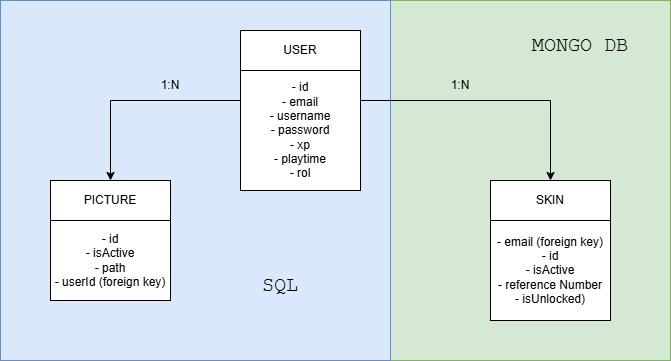

The diagram above was exported from draw.io. Its source (the exported page's mxGraphModel, read from the mxfile embedded in the PNG):
<mxGraphModel dx="1042" dy="570" grid="1" gridSize="10" guides="1" tooltips="1" connect="1" arrows="1" fold="1" page="1" pageScale="1" pageWidth="827" pageHeight="1169" math="0" shadow="0">
  <root>
    <mxCell id="0" />
    <mxCell id="1" parent="0" />
    <mxCell id="nN6frUrwU4iUHDvLh_Ro-13" value="" style="rounded=0;whiteSpace=wrap;html=1;fillColor=#d5e8d4;strokeColor=#82b366;" vertex="1" parent="1">
      <mxGeometry x="490" y="10" width="280" height="360" as="geometry" />
    </mxCell>
    <mxCell id="nN6frUrwU4iUHDvLh_Ro-12" value="" style="rounded=0;whiteSpace=wrap;html=1;fillColor=#dae8fc;strokeColor=#6c8ebf;" vertex="1" parent="1">
      <mxGeometry x="100" y="10" width="390" height="360" as="geometry" />
    </mxCell>
    <mxCell id="nN6frUrwU4iUHDvLh_Ro-1" value="&lt;font style=&quot;vertical-align: inherit;&quot;&gt;&lt;font style=&quot;vertical-align: inherit;&quot;&gt;USER&lt;/font&gt;&lt;/font&gt;" style="rounded=0;whiteSpace=wrap;html=1;" vertex="1" parent="1">
      <mxGeometry x="340" y="40" width="120" height="40" as="geometry" />
    </mxCell>
    <mxCell id="nN6frUrwU4iUHDvLh_Ro-5" style="edgeStyle=orthogonalEdgeStyle;rounded=0;orthogonalLoop=1;jettySize=auto;html=1;exitX=0;exitY=0.25;exitDx=0;exitDy=0;entryX=0.5;entryY=0;entryDx=0;entryDy=0;" edge="1" parent="1" source="nN6frUrwU4iUHDvLh_Ro-2" target="nN6frUrwU4iUHDvLh_Ro-3">
      <mxGeometry relative="1" as="geometry" />
    </mxCell>
    <mxCell id="nN6frUrwU4iUHDvLh_Ro-10" style="edgeStyle=orthogonalEdgeStyle;rounded=0;orthogonalLoop=1;jettySize=auto;html=1;exitX=1;exitY=0.25;exitDx=0;exitDy=0;entryX=0.5;entryY=0;entryDx=0;entryDy=0;" edge="1" parent="1" source="nN6frUrwU4iUHDvLh_Ro-2" target="nN6frUrwU4iUHDvLh_Ro-7">
      <mxGeometry relative="1" as="geometry" />
    </mxCell>
    <mxCell id="nN6frUrwU4iUHDvLh_Ro-2" value="&lt;div&gt;&lt;font style=&quot;vertical-align: inherit;&quot;&gt;&lt;font style=&quot;vertical-align: inherit;&quot;&gt;&lt;br&gt;&lt;/font&gt;&lt;/font&gt;&lt;/div&gt;&lt;font style=&quot;vertical-align: inherit;&quot;&gt;&lt;font style=&quot;vertical-align: inherit;&quot;&gt;- id&lt;/font&gt;&lt;/font&gt;&lt;div&gt;&lt;font style=&quot;vertical-align: inherit;&quot;&gt;&lt;font style=&quot;vertical-align: inherit;&quot;&gt;&lt;font style=&quot;vertical-align: inherit;&quot;&gt;&lt;font style=&quot;vertical-align: inherit;&quot;&gt;- email&lt;/font&gt;&lt;/font&gt;&lt;/font&gt;&lt;/font&gt;&lt;/div&gt;&lt;div&gt;&lt;font style=&quot;vertical-align: inherit;&quot;&gt;&lt;font style=&quot;vertical-align: inherit;&quot;&gt;&lt;font style=&quot;vertical-align: inherit;&quot;&gt;&lt;font style=&quot;vertical-align: inherit;&quot;&gt;&lt;font style=&quot;vertical-align: inherit;&quot;&gt;&lt;font style=&quot;vertical-align: inherit;&quot;&gt;- username&lt;/font&gt;&lt;/font&gt;&lt;/font&gt;&lt;/font&gt;&lt;/font&gt;&lt;/font&gt;&lt;/div&gt;&lt;div&gt;&lt;font style=&quot;vertical-align: inherit;&quot;&gt;&lt;font style=&quot;vertical-align: inherit;&quot;&gt;&lt;font style=&quot;vertical-align: inherit;&quot;&gt;&lt;font style=&quot;vertical-align: inherit;&quot;&gt;&lt;font style=&quot;vertical-align: inherit;&quot;&gt;&lt;font style=&quot;vertical-align: inherit;&quot;&gt;&lt;font style=&quot;vertical-align: inherit;&quot;&gt;&lt;font style=&quot;vertical-align: inherit;&quot;&gt;- password&lt;/font&gt;&lt;/font&gt;&lt;/font&gt;&lt;/font&gt;&lt;/font&gt;&lt;/font&gt;&lt;/font&gt;&lt;/font&gt;&lt;/div&gt;&lt;div&gt;&lt;font style=&quot;vertical-align: inherit;&quot;&gt;&lt;font style=&quot;vertical-align: inherit;&quot;&gt;&lt;font style=&quot;vertical-align: inherit;&quot;&gt;&lt;font style=&quot;vertical-align: inherit;&quot;&gt;&lt;font style=&quot;vertical-align: inherit;&quot;&gt;&lt;font style=&quot;vertical-align: inherit;&quot;&gt;&lt;font style=&quot;vertical-align: inherit;&quot;&gt;&lt;font style=&quot;vertical-align: inherit;&quot;&gt;- xp&lt;/font&gt;&lt;/font&gt;&lt;/font&gt;&lt;/font&gt;&lt;/font&gt;&lt;/font&gt;&lt;/font&gt;&lt;/font&gt;&lt;/div&gt;&lt;div&gt;&lt;font style=&quot;vertical-align: inherit;&quot;&gt;&lt;font style=&quot;vertical-align: inherit;&quot;&gt;&lt;font style=&quot;vertical-align: inherit;&quot;&gt;&lt;font style=&quot;vertical-align: inherit;&quot;&gt;&lt;font style=&quot;vertical-align: inherit;&quot;&gt;&lt;font style=&quot;vertical-align: inherit;&quot;&gt;&lt;font style=&quot;vertical-align: inherit;&quot;&gt;&lt;font style=&quot;vertical-align: inherit;&quot;&gt;- playtime&lt;/font&gt;&lt;/font&gt;&lt;/font&gt;&lt;/font&gt;&lt;/font&gt;&lt;/font&gt;&lt;/font&gt;&lt;/font&gt;&lt;/div&gt;&lt;div&gt;&lt;font style=&quot;vertical-align: inherit;&quot;&gt;&lt;font style=&quot;vertical-align: inherit;&quot;&gt;&lt;font style=&quot;vertical-align: inherit;&quot;&gt;&lt;font style=&quot;vertical-align: inherit;&quot;&gt;&lt;font style=&quot;vertical-align: inherit;&quot;&gt;&lt;font style=&quot;vertical-align: inherit;&quot;&gt;&lt;font style=&quot;vertical-align: inherit;&quot;&gt;&lt;font style=&quot;vertical-align: inherit;&quot;&gt;- rol&lt;/font&gt;&lt;/font&gt;&lt;/font&gt;&lt;/font&gt;&lt;/font&gt;&lt;/font&gt;&lt;/font&gt;&lt;/font&gt;&lt;/div&gt;&lt;div&gt;&lt;font style=&quot;vertical-align: inherit;&quot;&gt;&lt;font style=&quot;vertical-align: inherit;&quot;&gt;&lt;font style=&quot;vertical-align: inherit;&quot;&gt;&lt;font style=&quot;vertical-align: inherit;&quot;&gt;&lt;br&gt;&lt;/font&gt;&lt;/font&gt;&lt;/font&gt;&lt;/font&gt;&lt;/div&gt;" style="rounded=0;whiteSpace=wrap;html=1;" vertex="1" parent="1">
      <mxGeometry x="340" y="80" width="120" height="120" as="geometry" />
    </mxCell>
    <mxCell id="nN6frUrwU4iUHDvLh_Ro-3" value="PICTURE" style="rounded=0;whiteSpace=wrap;html=1;" vertex="1" parent="1">
      <mxGeometry x="150" y="190" width="120" height="40" as="geometry" />
    </mxCell>
    <mxCell id="nN6frUrwU4iUHDvLh_Ro-4" value="&lt;div&gt;&lt;font style=&quot;vertical-align: inherit;&quot;&gt;&lt;font style=&quot;vertical-align: inherit;&quot;&gt;&lt;br&gt;&lt;/font&gt;&lt;/font&gt;&lt;/div&gt;&lt;div&gt;&lt;font style=&quot;vertical-align: inherit;&quot;&gt;&lt;font style=&quot;vertical-align: inherit;&quot;&gt;- id&lt;/font&gt;&lt;/font&gt;&lt;/div&gt;- isActive&lt;div&gt;- path&lt;/div&gt;&lt;div&gt;- userId (foreign key)&lt;br&gt;&lt;div&gt;&lt;font style=&quot;vertical-align: inherit;&quot;&gt;&lt;font style=&quot;vertical-align: inherit;&quot;&gt;&lt;font style=&quot;vertical-align: inherit;&quot;&gt;&lt;font style=&quot;vertical-align: inherit;&quot;&gt;&lt;br&gt;&lt;/font&gt;&lt;/font&gt;&lt;/font&gt;&lt;/font&gt;&lt;/div&gt;&lt;/div&gt;" style="rounded=0;whiteSpace=wrap;html=1;" vertex="1" parent="1">
      <mxGeometry x="150" y="230" width="120" height="80" as="geometry" />
    </mxCell>
    <mxCell id="nN6frUrwU4iUHDvLh_Ro-6" value="1:N" style="text;strokeColor=none;align=center;fillColor=none;html=1;verticalAlign=middle;whiteSpace=wrap;rounded=0;" vertex="1" parent="1">
      <mxGeometry x="240" y="80" width="60" height="30" as="geometry" />
    </mxCell>
    <mxCell id="nN6frUrwU4iUHDvLh_Ro-7" value="SKIN" style="rounded=0;whiteSpace=wrap;html=1;" vertex="1" parent="1">
      <mxGeometry x="590" y="190" width="120" height="40" as="geometry" />
    </mxCell>
    <mxCell id="nN6frUrwU4iUHDvLh_Ro-8" value="&lt;div&gt;&lt;font style=&quot;vertical-align: inherit;&quot;&gt;&lt;font style=&quot;vertical-align: inherit;&quot;&gt;&lt;br&gt;&lt;/font&gt;&lt;/font&gt;&lt;/div&gt;&lt;div&gt;&lt;font style=&quot;vertical-align: inherit;&quot;&gt;&lt;font style=&quot;vertical-align: inherit;&quot;&gt;- email (foreign key)&lt;/font&gt;&lt;/font&gt;&lt;/div&gt;&lt;div&gt;&lt;font style=&quot;vertical-align: inherit;&quot;&gt;&lt;font style=&quot;vertical-align: inherit;&quot;&gt;- id&lt;/font&gt;&lt;/font&gt;&lt;/div&gt;- isActive&lt;div&gt;- reference Number&lt;/div&gt;&lt;div&gt;- isUnlocked)&lt;br&gt;&lt;div&gt;&lt;font style=&quot;vertical-align: inherit;&quot;&gt;&lt;font style=&quot;vertical-align: inherit;&quot;&gt;&lt;font style=&quot;vertical-align: inherit;&quot;&gt;&lt;font style=&quot;vertical-align: inherit;&quot;&gt;&lt;br&gt;&lt;/font&gt;&lt;/font&gt;&lt;/font&gt;&lt;/font&gt;&lt;/div&gt;&lt;/div&gt;" style="rounded=0;whiteSpace=wrap;html=1;" vertex="1" parent="1">
      <mxGeometry x="590" y="230" width="120" height="100" as="geometry" />
    </mxCell>
    <mxCell id="nN6frUrwU4iUHDvLh_Ro-11" value="1:N" style="text;strokeColor=none;align=center;fillColor=none;html=1;verticalAlign=middle;whiteSpace=wrap;rounded=0;" vertex="1" parent="1">
      <mxGeometry x="530" y="80" width="60" height="30" as="geometry" />
    </mxCell>
    <mxCell id="nN6frUrwU4iUHDvLh_Ro-14" value="&lt;font face=&quot;Courier New&quot; style=&quot;font-size: 20px;&quot;&gt;SQL&lt;/font&gt;" style="text;strokeColor=none;align=center;fillColor=none;html=1;verticalAlign=middle;whiteSpace=wrap;rounded=0;" vertex="1" parent="1">
      <mxGeometry x="350" y="280" width="60" height="30" as="geometry" />
    </mxCell>
    <mxCell id="nN6frUrwU4iUHDvLh_Ro-17" value="&lt;font face=&quot;Courier New&quot; style=&quot;font-size: 20px;&quot;&gt;MONGO DB&lt;/font&gt;" style="text;strokeColor=none;align=center;fillColor=none;html=1;verticalAlign=middle;whiteSpace=wrap;rounded=0;" vertex="1" parent="1">
      <mxGeometry x="620" y="40" width="120" height="30" as="geometry" />
    </mxCell>
  </root>
</mxGraphModel>